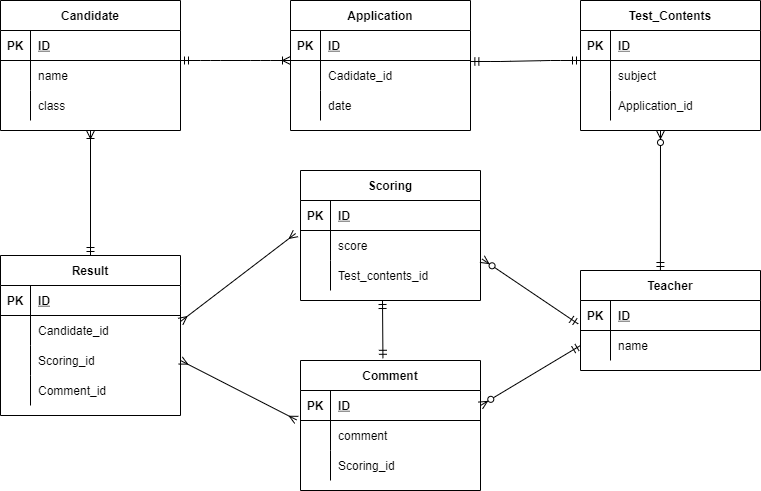

The diagram above was exported from draw.io. Its source (the exported page's mxGraphModel, read from the mxfile embedded in the PNG):
<mxGraphModel dx="990" dy="575" grid="1" gridSize="10" guides="1" tooltips="1" connect="1" arrows="1" fold="1" page="1" pageScale="1" pageWidth="827" pageHeight="1169" math="0" shadow="0">
  <root>
    <mxCell id="0" />
    <mxCell id="1" parent="0" />
    <mxCell id="36" value="Candidate" style="shape=table;startSize=30;container=1;collapsible=1;childLayout=tableLayout;fixedRows=1;rowLines=0;fontStyle=1;align=center;resizeLast=1;" vertex="1" parent="1">
      <mxGeometry x="30" y="660" width="180" height="130" as="geometry" />
    </mxCell>
    <mxCell id="37" value="" style="shape=partialRectangle;collapsible=0;dropTarget=0;pointerEvents=0;fillColor=none;top=0;left=0;bottom=1;right=0;points=[[0,0.5],[1,0.5]];portConstraint=eastwest;" vertex="1" parent="36">
      <mxGeometry y="30" width="180" height="30" as="geometry" />
    </mxCell>
    <mxCell id="38" value="PK" style="shape=partialRectangle;connectable=0;fillColor=none;top=0;left=0;bottom=0;right=0;fontStyle=1;overflow=hidden;" vertex="1" parent="37">
      <mxGeometry width="30" height="30" as="geometry">
        <mxRectangle width="30" height="30" as="alternateBounds" />
      </mxGeometry>
    </mxCell>
    <mxCell id="39" value="ID" style="shape=partialRectangle;connectable=0;fillColor=none;top=0;left=0;bottom=0;right=0;align=left;spacingLeft=6;fontStyle=5;overflow=hidden;" vertex="1" parent="37">
      <mxGeometry x="30" width="150" height="30" as="geometry">
        <mxRectangle width="150" height="30" as="alternateBounds" />
      </mxGeometry>
    </mxCell>
    <mxCell id="40" value="" style="shape=partialRectangle;collapsible=0;dropTarget=0;pointerEvents=0;fillColor=none;top=0;left=0;bottom=0;right=0;points=[[0,0.5],[1,0.5]];portConstraint=eastwest;" vertex="1" parent="36">
      <mxGeometry y="60" width="180" height="30" as="geometry" />
    </mxCell>
    <mxCell id="41" value="" style="shape=partialRectangle;connectable=0;fillColor=none;top=0;left=0;bottom=0;right=0;editable=1;overflow=hidden;" vertex="1" parent="40">
      <mxGeometry width="30" height="30" as="geometry">
        <mxRectangle width="30" height="30" as="alternateBounds" />
      </mxGeometry>
    </mxCell>
    <mxCell id="42" value="name" style="shape=partialRectangle;connectable=0;fillColor=none;top=0;left=0;bottom=0;right=0;align=left;spacingLeft=6;overflow=hidden;" vertex="1" parent="40">
      <mxGeometry x="30" width="150" height="30" as="geometry">
        <mxRectangle width="150" height="30" as="alternateBounds" />
      </mxGeometry>
    </mxCell>
    <mxCell id="43" value="" style="shape=partialRectangle;collapsible=0;dropTarget=0;pointerEvents=0;fillColor=none;top=0;left=0;bottom=0;right=0;points=[[0,0.5],[1,0.5]];portConstraint=eastwest;" vertex="1" parent="36">
      <mxGeometry y="90" width="180" height="30" as="geometry" />
    </mxCell>
    <mxCell id="44" value="" style="shape=partialRectangle;connectable=0;fillColor=none;top=0;left=0;bottom=0;right=0;editable=1;overflow=hidden;" vertex="1" parent="43">
      <mxGeometry width="30" height="30" as="geometry">
        <mxRectangle width="30" height="30" as="alternateBounds" />
      </mxGeometry>
    </mxCell>
    <mxCell id="45" value="class" style="shape=partialRectangle;connectable=0;fillColor=none;top=0;left=0;bottom=0;right=0;align=left;spacingLeft=6;overflow=hidden;" vertex="1" parent="43">
      <mxGeometry x="30" width="150" height="30" as="geometry">
        <mxRectangle width="150" height="30" as="alternateBounds" />
      </mxGeometry>
    </mxCell>
    <mxCell id="49" value="Teacher" style="shape=table;startSize=30;container=1;collapsible=1;childLayout=tableLayout;fixedRows=1;rowLines=0;fontStyle=1;align=center;resizeLast=1;" vertex="1" parent="1">
      <mxGeometry x="610" y="930" width="180" height="100" as="geometry" />
    </mxCell>
    <mxCell id="50" value="" style="shape=partialRectangle;collapsible=0;dropTarget=0;pointerEvents=0;fillColor=none;top=0;left=0;bottom=1;right=0;points=[[0,0.5],[1,0.5]];portConstraint=eastwest;" vertex="1" parent="49">
      <mxGeometry y="30" width="180" height="30" as="geometry" />
    </mxCell>
    <mxCell id="51" value="PK" style="shape=partialRectangle;connectable=0;fillColor=none;top=0;left=0;bottom=0;right=0;fontStyle=1;overflow=hidden;" vertex="1" parent="50">
      <mxGeometry width="30" height="30" as="geometry">
        <mxRectangle width="30" height="30" as="alternateBounds" />
      </mxGeometry>
    </mxCell>
    <mxCell id="52" value="ID" style="shape=partialRectangle;connectable=0;fillColor=none;top=0;left=0;bottom=0;right=0;align=left;spacingLeft=6;fontStyle=5;overflow=hidden;" vertex="1" parent="50">
      <mxGeometry x="30" width="150" height="30" as="geometry">
        <mxRectangle width="150" height="30" as="alternateBounds" />
      </mxGeometry>
    </mxCell>
    <mxCell id="53" value="" style="shape=partialRectangle;collapsible=0;dropTarget=0;pointerEvents=0;fillColor=none;top=0;left=0;bottom=0;right=0;points=[[0,0.5],[1,0.5]];portConstraint=eastwest;" vertex="1" parent="49">
      <mxGeometry y="60" width="180" height="30" as="geometry" />
    </mxCell>
    <mxCell id="54" value="" style="shape=partialRectangle;connectable=0;fillColor=none;top=0;left=0;bottom=0;right=0;editable=1;overflow=hidden;" vertex="1" parent="53">
      <mxGeometry width="30" height="30" as="geometry">
        <mxRectangle width="30" height="30" as="alternateBounds" />
      </mxGeometry>
    </mxCell>
    <mxCell id="55" value="name" style="shape=partialRectangle;connectable=0;fillColor=none;top=0;left=0;bottom=0;right=0;align=left;spacingLeft=6;overflow=hidden;" vertex="1" parent="53">
      <mxGeometry x="30" width="150" height="30" as="geometry">
        <mxRectangle width="150" height="30" as="alternateBounds" />
      </mxGeometry>
    </mxCell>
    <mxCell id="62" value="Comment" style="shape=table;startSize=30;container=1;collapsible=1;childLayout=tableLayout;fixedRows=1;rowLines=0;fontStyle=1;align=center;resizeLast=1;" vertex="1" parent="1">
      <mxGeometry x="330" y="1020" width="180" height="130" as="geometry" />
    </mxCell>
    <mxCell id="63" value="" style="shape=partialRectangle;collapsible=0;dropTarget=0;pointerEvents=0;fillColor=none;top=0;left=0;bottom=1;right=0;points=[[0,0.5],[1,0.5]];portConstraint=eastwest;" vertex="1" parent="62">
      <mxGeometry y="30" width="180" height="30" as="geometry" />
    </mxCell>
    <mxCell id="64" value="PK" style="shape=partialRectangle;connectable=0;fillColor=none;top=0;left=0;bottom=0;right=0;fontStyle=1;overflow=hidden;" vertex="1" parent="63">
      <mxGeometry width="30" height="30" as="geometry">
        <mxRectangle width="30" height="30" as="alternateBounds" />
      </mxGeometry>
    </mxCell>
    <mxCell id="65" value="ID" style="shape=partialRectangle;connectable=0;fillColor=none;top=0;left=0;bottom=0;right=0;align=left;spacingLeft=6;fontStyle=5;overflow=hidden;" vertex="1" parent="63">
      <mxGeometry x="30" width="150" height="30" as="geometry">
        <mxRectangle width="150" height="30" as="alternateBounds" />
      </mxGeometry>
    </mxCell>
    <mxCell id="66" value="" style="shape=partialRectangle;collapsible=0;dropTarget=0;pointerEvents=0;fillColor=none;top=0;left=0;bottom=0;right=0;points=[[0,0.5],[1,0.5]];portConstraint=eastwest;" vertex="1" parent="62">
      <mxGeometry y="60" width="180" height="30" as="geometry" />
    </mxCell>
    <mxCell id="67" value="" style="shape=partialRectangle;connectable=0;fillColor=none;top=0;left=0;bottom=0;right=0;editable=1;overflow=hidden;" vertex="1" parent="66">
      <mxGeometry width="30" height="30" as="geometry">
        <mxRectangle width="30" height="30" as="alternateBounds" />
      </mxGeometry>
    </mxCell>
    <mxCell id="68" value="comment" style="shape=partialRectangle;connectable=0;fillColor=none;top=0;left=0;bottom=0;right=0;align=left;spacingLeft=6;overflow=hidden;" vertex="1" parent="66">
      <mxGeometry x="30" width="150" height="30" as="geometry">
        <mxRectangle width="150" height="30" as="alternateBounds" />
      </mxGeometry>
    </mxCell>
    <mxCell id="69" value="" style="shape=partialRectangle;collapsible=0;dropTarget=0;pointerEvents=0;fillColor=none;top=0;left=0;bottom=0;right=0;points=[[0,0.5],[1,0.5]];portConstraint=eastwest;" vertex="1" parent="62">
      <mxGeometry y="90" width="180" height="30" as="geometry" />
    </mxCell>
    <mxCell id="70" value="" style="shape=partialRectangle;connectable=0;fillColor=none;top=0;left=0;bottom=0;right=0;editable=1;overflow=hidden;" vertex="1" parent="69">
      <mxGeometry width="30" height="30" as="geometry">
        <mxRectangle width="30" height="30" as="alternateBounds" />
      </mxGeometry>
    </mxCell>
    <mxCell id="71" value="Scoring_id" style="shape=partialRectangle;connectable=0;fillColor=none;top=0;left=0;bottom=0;right=0;align=left;spacingLeft=6;overflow=hidden;" vertex="1" parent="69">
      <mxGeometry x="30" width="150" height="30" as="geometry">
        <mxRectangle width="150" height="30" as="alternateBounds" />
      </mxGeometry>
    </mxCell>
    <mxCell id="85" value="Application" style="shape=table;startSize=30;container=1;collapsible=1;childLayout=tableLayout;fixedRows=1;rowLines=0;fontStyle=1;align=center;resizeLast=1;" vertex="1" parent="1">
      <mxGeometry x="320" y="660" width="180" height="130" as="geometry" />
    </mxCell>
    <mxCell id="86" value="" style="shape=partialRectangle;collapsible=0;dropTarget=0;pointerEvents=0;fillColor=none;top=0;left=0;bottom=1;right=0;points=[[0,0.5],[1,0.5]];portConstraint=eastwest;" vertex="1" parent="85">
      <mxGeometry y="30" width="180" height="30" as="geometry" />
    </mxCell>
    <mxCell id="87" value="PK" style="shape=partialRectangle;connectable=0;fillColor=none;top=0;left=0;bottom=0;right=0;fontStyle=1;overflow=hidden;" vertex="1" parent="86">
      <mxGeometry width="30" height="30" as="geometry">
        <mxRectangle width="30" height="30" as="alternateBounds" />
      </mxGeometry>
    </mxCell>
    <mxCell id="88" value="ID" style="shape=partialRectangle;connectable=0;fillColor=none;top=0;left=0;bottom=0;right=0;align=left;spacingLeft=6;fontStyle=5;overflow=hidden;" vertex="1" parent="86">
      <mxGeometry x="30" width="150" height="30" as="geometry">
        <mxRectangle width="150" height="30" as="alternateBounds" />
      </mxGeometry>
    </mxCell>
    <mxCell id="92" value="" style="shape=partialRectangle;collapsible=0;dropTarget=0;pointerEvents=0;fillColor=none;top=0;left=0;bottom=0;right=0;points=[[0,0.5],[1,0.5]];portConstraint=eastwest;" vertex="1" parent="85">
      <mxGeometry y="60" width="180" height="30" as="geometry" />
    </mxCell>
    <mxCell id="93" value="" style="shape=partialRectangle;connectable=0;fillColor=none;top=0;left=0;bottom=0;right=0;editable=1;overflow=hidden;" vertex="1" parent="92">
      <mxGeometry width="30" height="30" as="geometry">
        <mxRectangle width="30" height="30" as="alternateBounds" />
      </mxGeometry>
    </mxCell>
    <mxCell id="94" value="Cadidate_id" style="shape=partialRectangle;connectable=0;fillColor=none;top=0;left=0;bottom=0;right=0;align=left;spacingLeft=6;overflow=hidden;" vertex="1" parent="92">
      <mxGeometry x="30" width="150" height="30" as="geometry">
        <mxRectangle width="150" height="30" as="alternateBounds" />
      </mxGeometry>
    </mxCell>
    <mxCell id="95" value="" style="shape=partialRectangle;collapsible=0;dropTarget=0;pointerEvents=0;fillColor=none;top=0;left=0;bottom=0;right=0;points=[[0,0.5],[1,0.5]];portConstraint=eastwest;" vertex="1" parent="85">
      <mxGeometry y="90" width="180" height="30" as="geometry" />
    </mxCell>
    <mxCell id="96" value="" style="shape=partialRectangle;connectable=0;fillColor=none;top=0;left=0;bottom=0;right=0;editable=1;overflow=hidden;" vertex="1" parent="95">
      <mxGeometry width="30" height="30" as="geometry">
        <mxRectangle width="30" height="30" as="alternateBounds" />
      </mxGeometry>
    </mxCell>
    <mxCell id="97" value="date" style="shape=partialRectangle;connectable=0;fillColor=none;top=0;left=0;bottom=0;right=0;align=left;spacingLeft=6;overflow=hidden;" vertex="1" parent="95">
      <mxGeometry x="30" width="150" height="30" as="geometry">
        <mxRectangle width="150" height="30" as="alternateBounds" />
      </mxGeometry>
    </mxCell>
    <mxCell id="98" value="Scoring" style="shape=table;startSize=30;container=1;collapsible=1;childLayout=tableLayout;fixedRows=1;rowLines=0;fontStyle=1;align=center;resizeLast=1;" vertex="1" parent="1">
      <mxGeometry x="330" y="830" width="180" height="130" as="geometry" />
    </mxCell>
    <mxCell id="99" value="" style="shape=partialRectangle;collapsible=0;dropTarget=0;pointerEvents=0;fillColor=none;top=0;left=0;bottom=1;right=0;points=[[0,0.5],[1,0.5]];portConstraint=eastwest;" vertex="1" parent="98">
      <mxGeometry y="30" width="180" height="30" as="geometry" />
    </mxCell>
    <mxCell id="100" value="PK" style="shape=partialRectangle;connectable=0;fillColor=none;top=0;left=0;bottom=0;right=0;fontStyle=1;overflow=hidden;" vertex="1" parent="99">
      <mxGeometry width="30" height="30" as="geometry">
        <mxRectangle width="30" height="30" as="alternateBounds" />
      </mxGeometry>
    </mxCell>
    <mxCell id="101" value="ID" style="shape=partialRectangle;connectable=0;fillColor=none;top=0;left=0;bottom=0;right=0;align=left;spacingLeft=6;fontStyle=5;overflow=hidden;" vertex="1" parent="99">
      <mxGeometry x="30" width="150" height="30" as="geometry">
        <mxRectangle width="150" height="30" as="alternateBounds" />
      </mxGeometry>
    </mxCell>
    <mxCell id="102" value="" style="shape=partialRectangle;collapsible=0;dropTarget=0;pointerEvents=0;fillColor=none;top=0;left=0;bottom=0;right=0;points=[[0,0.5],[1,0.5]];portConstraint=eastwest;" vertex="1" parent="98">
      <mxGeometry y="60" width="180" height="30" as="geometry" />
    </mxCell>
    <mxCell id="103" value="" style="shape=partialRectangle;connectable=0;fillColor=none;top=0;left=0;bottom=0;right=0;editable=1;overflow=hidden;" vertex="1" parent="102">
      <mxGeometry width="30" height="30" as="geometry">
        <mxRectangle width="30" height="30" as="alternateBounds" />
      </mxGeometry>
    </mxCell>
    <mxCell id="104" value="score" style="shape=partialRectangle;connectable=0;fillColor=none;top=0;left=0;bottom=0;right=0;align=left;spacingLeft=6;overflow=hidden;" vertex="1" parent="102">
      <mxGeometry x="30" width="150" height="30" as="geometry">
        <mxRectangle width="150" height="30" as="alternateBounds" />
      </mxGeometry>
    </mxCell>
    <mxCell id="137" style="shape=partialRectangle;collapsible=0;dropTarget=0;pointerEvents=0;fillColor=none;top=0;left=0;bottom=0;right=0;points=[[0,0.5],[1,0.5]];portConstraint=eastwest;" vertex="1" parent="98">
      <mxGeometry y="90" width="180" height="30" as="geometry" />
    </mxCell>
    <mxCell id="138" style="shape=partialRectangle;connectable=0;fillColor=none;top=0;left=0;bottom=0;right=0;editable=1;overflow=hidden;" vertex="1" parent="137">
      <mxGeometry width="30" height="30" as="geometry">
        <mxRectangle width="30" height="30" as="alternateBounds" />
      </mxGeometry>
    </mxCell>
    <mxCell id="139" value="Test_contents_id" style="shape=partialRectangle;connectable=0;fillColor=none;top=0;left=0;bottom=0;right=0;align=left;spacingLeft=6;overflow=hidden;" vertex="1" parent="137">
      <mxGeometry x="30" width="150" height="30" as="geometry">
        <mxRectangle width="150" height="30" as="alternateBounds" />
      </mxGeometry>
    </mxCell>
    <mxCell id="111" value="Result" style="shape=table;startSize=30;container=1;collapsible=1;childLayout=tableLayout;fixedRows=1;rowLines=0;fontStyle=1;align=center;resizeLast=1;" vertex="1" parent="1">
      <mxGeometry x="30" y="915" width="180" height="160" as="geometry" />
    </mxCell>
    <mxCell id="112" value="" style="shape=partialRectangle;collapsible=0;dropTarget=0;pointerEvents=0;fillColor=none;top=0;left=0;bottom=1;right=0;points=[[0,0.5],[1,0.5]];portConstraint=eastwest;" vertex="1" parent="111">
      <mxGeometry y="30" width="180" height="30" as="geometry" />
    </mxCell>
    <mxCell id="113" value="PK" style="shape=partialRectangle;connectable=0;fillColor=none;top=0;left=0;bottom=0;right=0;fontStyle=1;overflow=hidden;" vertex="1" parent="112">
      <mxGeometry width="30" height="30" as="geometry">
        <mxRectangle width="30" height="30" as="alternateBounds" />
      </mxGeometry>
    </mxCell>
    <mxCell id="114" value="ID" style="shape=partialRectangle;connectable=0;fillColor=none;top=0;left=0;bottom=0;right=0;align=left;spacingLeft=6;fontStyle=5;overflow=hidden;" vertex="1" parent="112">
      <mxGeometry x="30" width="150" height="30" as="geometry">
        <mxRectangle width="150" height="30" as="alternateBounds" />
      </mxGeometry>
    </mxCell>
    <mxCell id="154" style="shape=partialRectangle;collapsible=0;dropTarget=0;pointerEvents=0;fillColor=none;top=0;left=0;bottom=0;right=0;points=[[0,0.5],[1,0.5]];portConstraint=eastwest;" vertex="1" parent="111">
      <mxGeometry y="60" width="180" height="30" as="geometry" />
    </mxCell>
    <mxCell id="155" style="shape=partialRectangle;connectable=0;fillColor=none;top=0;left=0;bottom=0;right=0;editable=1;overflow=hidden;" vertex="1" parent="154">
      <mxGeometry width="30" height="30" as="geometry">
        <mxRectangle width="30" height="30" as="alternateBounds" />
      </mxGeometry>
    </mxCell>
    <mxCell id="156" value="Candidate_id" style="shape=partialRectangle;connectable=0;fillColor=none;top=0;left=0;bottom=0;right=0;align=left;spacingLeft=6;overflow=hidden;" vertex="1" parent="154">
      <mxGeometry x="30" width="150" height="30" as="geometry">
        <mxRectangle width="150" height="30" as="alternateBounds" />
      </mxGeometry>
    </mxCell>
    <mxCell id="140" style="shape=partialRectangle;collapsible=0;dropTarget=0;pointerEvents=0;fillColor=none;top=0;left=0;bottom=0;right=0;points=[[0,0.5],[1,0.5]];portConstraint=eastwest;" vertex="1" parent="111">
      <mxGeometry y="90" width="180" height="30" as="geometry" />
    </mxCell>
    <mxCell id="141" style="shape=partialRectangle;connectable=0;fillColor=none;top=0;left=0;bottom=0;right=0;editable=1;overflow=hidden;" vertex="1" parent="140">
      <mxGeometry width="30" height="30" as="geometry">
        <mxRectangle width="30" height="30" as="alternateBounds" />
      </mxGeometry>
    </mxCell>
    <mxCell id="142" value="Scoring_id" style="shape=partialRectangle;connectable=0;fillColor=none;top=0;left=0;bottom=0;right=0;align=left;spacingLeft=6;overflow=hidden;" vertex="1" parent="140">
      <mxGeometry x="30" width="150" height="30" as="geometry">
        <mxRectangle width="150" height="30" as="alternateBounds" />
      </mxGeometry>
    </mxCell>
    <mxCell id="118" value="" style="shape=partialRectangle;collapsible=0;dropTarget=0;pointerEvents=0;fillColor=none;top=0;left=0;bottom=0;right=0;points=[[0,0.5],[1,0.5]];portConstraint=eastwest;" vertex="1" parent="111">
      <mxGeometry y="120" width="180" height="30" as="geometry" />
    </mxCell>
    <mxCell id="119" value="" style="shape=partialRectangle;connectable=0;fillColor=none;top=0;left=0;bottom=0;right=0;editable=1;overflow=hidden;" vertex="1" parent="118">
      <mxGeometry width="30" height="30" as="geometry">
        <mxRectangle width="30" height="30" as="alternateBounds" />
      </mxGeometry>
    </mxCell>
    <mxCell id="120" value="Comment_id" style="shape=partialRectangle;connectable=0;fillColor=none;top=0;left=0;bottom=0;right=0;align=left;spacingLeft=6;overflow=hidden;" vertex="1" parent="118">
      <mxGeometry x="30" width="150" height="30" as="geometry">
        <mxRectangle width="150" height="30" as="alternateBounds" />
      </mxGeometry>
    </mxCell>
    <mxCell id="124" value="Test_Contents" style="shape=table;startSize=30;container=1;collapsible=1;childLayout=tableLayout;fixedRows=1;rowLines=0;fontStyle=1;align=center;resizeLast=1;" vertex="1" parent="1">
      <mxGeometry x="610" y="660" width="180" height="130" as="geometry" />
    </mxCell>
    <mxCell id="125" value="" style="shape=partialRectangle;collapsible=0;dropTarget=0;pointerEvents=0;fillColor=none;top=0;left=0;bottom=1;right=0;points=[[0,0.5],[1,0.5]];portConstraint=eastwest;" vertex="1" parent="124">
      <mxGeometry y="30" width="180" height="30" as="geometry" />
    </mxCell>
    <mxCell id="126" value="PK" style="shape=partialRectangle;connectable=0;fillColor=none;top=0;left=0;bottom=0;right=0;fontStyle=1;overflow=hidden;" vertex="1" parent="125">
      <mxGeometry width="30" height="30" as="geometry">
        <mxRectangle width="30" height="30" as="alternateBounds" />
      </mxGeometry>
    </mxCell>
    <mxCell id="127" value="ID" style="shape=partialRectangle;connectable=0;fillColor=none;top=0;left=0;bottom=0;right=0;align=left;spacingLeft=6;fontStyle=5;overflow=hidden;" vertex="1" parent="125">
      <mxGeometry x="30" width="150" height="30" as="geometry">
        <mxRectangle width="150" height="30" as="alternateBounds" />
      </mxGeometry>
    </mxCell>
    <mxCell id="128" value="" style="shape=partialRectangle;collapsible=0;dropTarget=0;pointerEvents=0;fillColor=none;top=0;left=0;bottom=0;right=0;points=[[0,0.5],[1,0.5]];portConstraint=eastwest;" vertex="1" parent="124">
      <mxGeometry y="60" width="180" height="30" as="geometry" />
    </mxCell>
    <mxCell id="129" value="" style="shape=partialRectangle;connectable=0;fillColor=none;top=0;left=0;bottom=0;right=0;editable=1;overflow=hidden;" vertex="1" parent="128">
      <mxGeometry width="30" height="30" as="geometry">
        <mxRectangle width="30" height="30" as="alternateBounds" />
      </mxGeometry>
    </mxCell>
    <mxCell id="130" value="subject" style="shape=partialRectangle;connectable=0;fillColor=none;top=0;left=0;bottom=0;right=0;align=left;spacingLeft=6;overflow=hidden;" vertex="1" parent="128">
      <mxGeometry x="30" width="150" height="30" as="geometry">
        <mxRectangle width="150" height="30" as="alternateBounds" />
      </mxGeometry>
    </mxCell>
    <mxCell id="131" value="" style="shape=partialRectangle;collapsible=0;dropTarget=0;pointerEvents=0;fillColor=none;top=0;left=0;bottom=0;right=0;points=[[0,0.5],[1,0.5]];portConstraint=eastwest;" vertex="1" parent="124">
      <mxGeometry y="90" width="180" height="30" as="geometry" />
    </mxCell>
    <mxCell id="132" value="" style="shape=partialRectangle;connectable=0;fillColor=none;top=0;left=0;bottom=0;right=0;editable=1;overflow=hidden;" vertex="1" parent="131">
      <mxGeometry width="30" height="30" as="geometry">
        <mxRectangle width="30" height="30" as="alternateBounds" />
      </mxGeometry>
    </mxCell>
    <mxCell id="133" value="Application_id" style="shape=partialRectangle;connectable=0;fillColor=none;top=0;left=0;bottom=0;right=0;align=left;spacingLeft=6;overflow=hidden;" vertex="1" parent="131">
      <mxGeometry x="30" width="150" height="30" as="geometry">
        <mxRectangle width="150" height="30" as="alternateBounds" />
      </mxGeometry>
    </mxCell>
    <mxCell id="146" value="" style="edgeStyle=entityRelationEdgeStyle;fontSize=12;html=1;endArrow=ERoneToMany;startArrow=ERmandOne;entryX=0;entryY=0;entryDx=0;entryDy=0;entryPerimeter=0;" edge="1" parent="1" target="92">
      <mxGeometry width="100" height="100" relative="1" as="geometry">
        <mxPoint x="210" y="720" as="sourcePoint" />
        <mxPoint x="310" y="620" as="targetPoint" />
      </mxGeometry>
    </mxCell>
    <mxCell id="147" value="" style="edgeStyle=entityRelationEdgeStyle;fontSize=12;html=1;endArrow=ERmandOne;startArrow=ERmandOne;exitX=1.002;exitY=0.033;exitDx=0;exitDy=0;exitPerimeter=0;" edge="1" parent="1" source="92">
      <mxGeometry width="100" height="100" relative="1" as="geometry">
        <mxPoint x="510" y="730" as="sourcePoint" />
        <mxPoint x="610" y="720" as="targetPoint" />
      </mxGeometry>
    </mxCell>
    <mxCell id="148" value="" style="fontSize=12;html=1;endArrow=ERzeroToMany;startArrow=ERmandOne;exitX=0.444;exitY=0;exitDx=0;exitDy=0;exitPerimeter=0;" edge="1" parent="1" source="49">
      <mxGeometry width="100" height="100" relative="1" as="geometry">
        <mxPoint x="690" y="870" as="sourcePoint" />
        <mxPoint x="690" y="790" as="targetPoint" />
      </mxGeometry>
    </mxCell>
    <mxCell id="149" value="" style="fontSize=12;html=1;endArrow=ERzeroToMany;startArrow=ERmandOne;exitX=-0.013;exitY=0.78;exitDx=0;exitDy=0;exitPerimeter=0;entryX=1.009;entryY=0.953;entryDx=0;entryDy=0;entryPerimeter=0;" edge="1" parent="1" source="50" target="102">
      <mxGeometry width="100" height="100" relative="1" as="geometry">
        <mxPoint x="450" y="970" as="sourcePoint" />
        <mxPoint x="550" y="870" as="targetPoint" />
      </mxGeometry>
    </mxCell>
    <mxCell id="150" value="" style="fontSize=12;html=1;endArrow=ERzeroToMany;startArrow=ERmandOne;exitX=0;exitY=0.5;exitDx=0;exitDy=0;entryX=1;entryY=0.5;entryDx=0;entryDy=0;" edge="1" parent="1" source="53" target="63">
      <mxGeometry width="100" height="100" relative="1" as="geometry">
        <mxPoint x="450" y="970" as="sourcePoint" />
        <mxPoint x="520" y="1040" as="targetPoint" />
      </mxGeometry>
    </mxCell>
    <mxCell id="151" value="" style="fontSize=12;html=1;endArrow=ERmandOne;startArrow=ERmandOne;exitX=0.458;exitY=-0.017;exitDx=0;exitDy=0;exitPerimeter=0;" edge="1" parent="1" source="62">
      <mxGeometry width="100" height="100" relative="1" as="geometry">
        <mxPoint x="410" y="1010" as="sourcePoint" />
        <mxPoint x="412" y="960" as="targetPoint" />
      </mxGeometry>
    </mxCell>
    <mxCell id="152" value="" style="fontSize=12;html=1;endArrow=ERoneToMany;startArrow=ERmandOne;exitX=0.5;exitY=0;exitDx=0;exitDy=0;entryX=0.5;entryY=1;entryDx=0;entryDy=0;" edge="1" parent="1" source="111" target="36">
      <mxGeometry width="100" height="100" relative="1" as="geometry">
        <mxPoint x="85" y="895" as="sourcePoint" />
        <mxPoint x="120" y="800" as="targetPoint" />
      </mxGeometry>
    </mxCell>
    <mxCell id="157" value="" style="fontSize=12;html=1;endArrow=ERmany;startArrow=ERmany;entryX=-0.027;entryY=1.1;entryDx=0;entryDy=0;entryPerimeter=0;exitX=1;exitY=0.2;exitDx=0;exitDy=0;exitPerimeter=0;" edge="1" parent="1" source="154" target="99">
      <mxGeometry width="100" height="100" relative="1" as="geometry">
        <mxPoint x="220" y="970" as="sourcePoint" />
        <mxPoint x="320" y="870" as="targetPoint" />
      </mxGeometry>
    </mxCell>
    <mxCell id="158" value="" style="fontSize=12;html=1;endArrow=ERmany;startArrow=ERmany;entryX=-0.022;entryY=-0.02;entryDx=0;entryDy=0;entryPerimeter=0;exitX=1;exitY=0.5;exitDx=0;exitDy=0;" edge="1" parent="1" source="140" target="66">
      <mxGeometry width="100" height="100" relative="1" as="geometry">
        <mxPoint x="210" y="1169" as="sourcePoint" />
        <mxPoint x="310" y="1069" as="targetPoint" />
      </mxGeometry>
    </mxCell>
  </root>
</mxGraphModel>